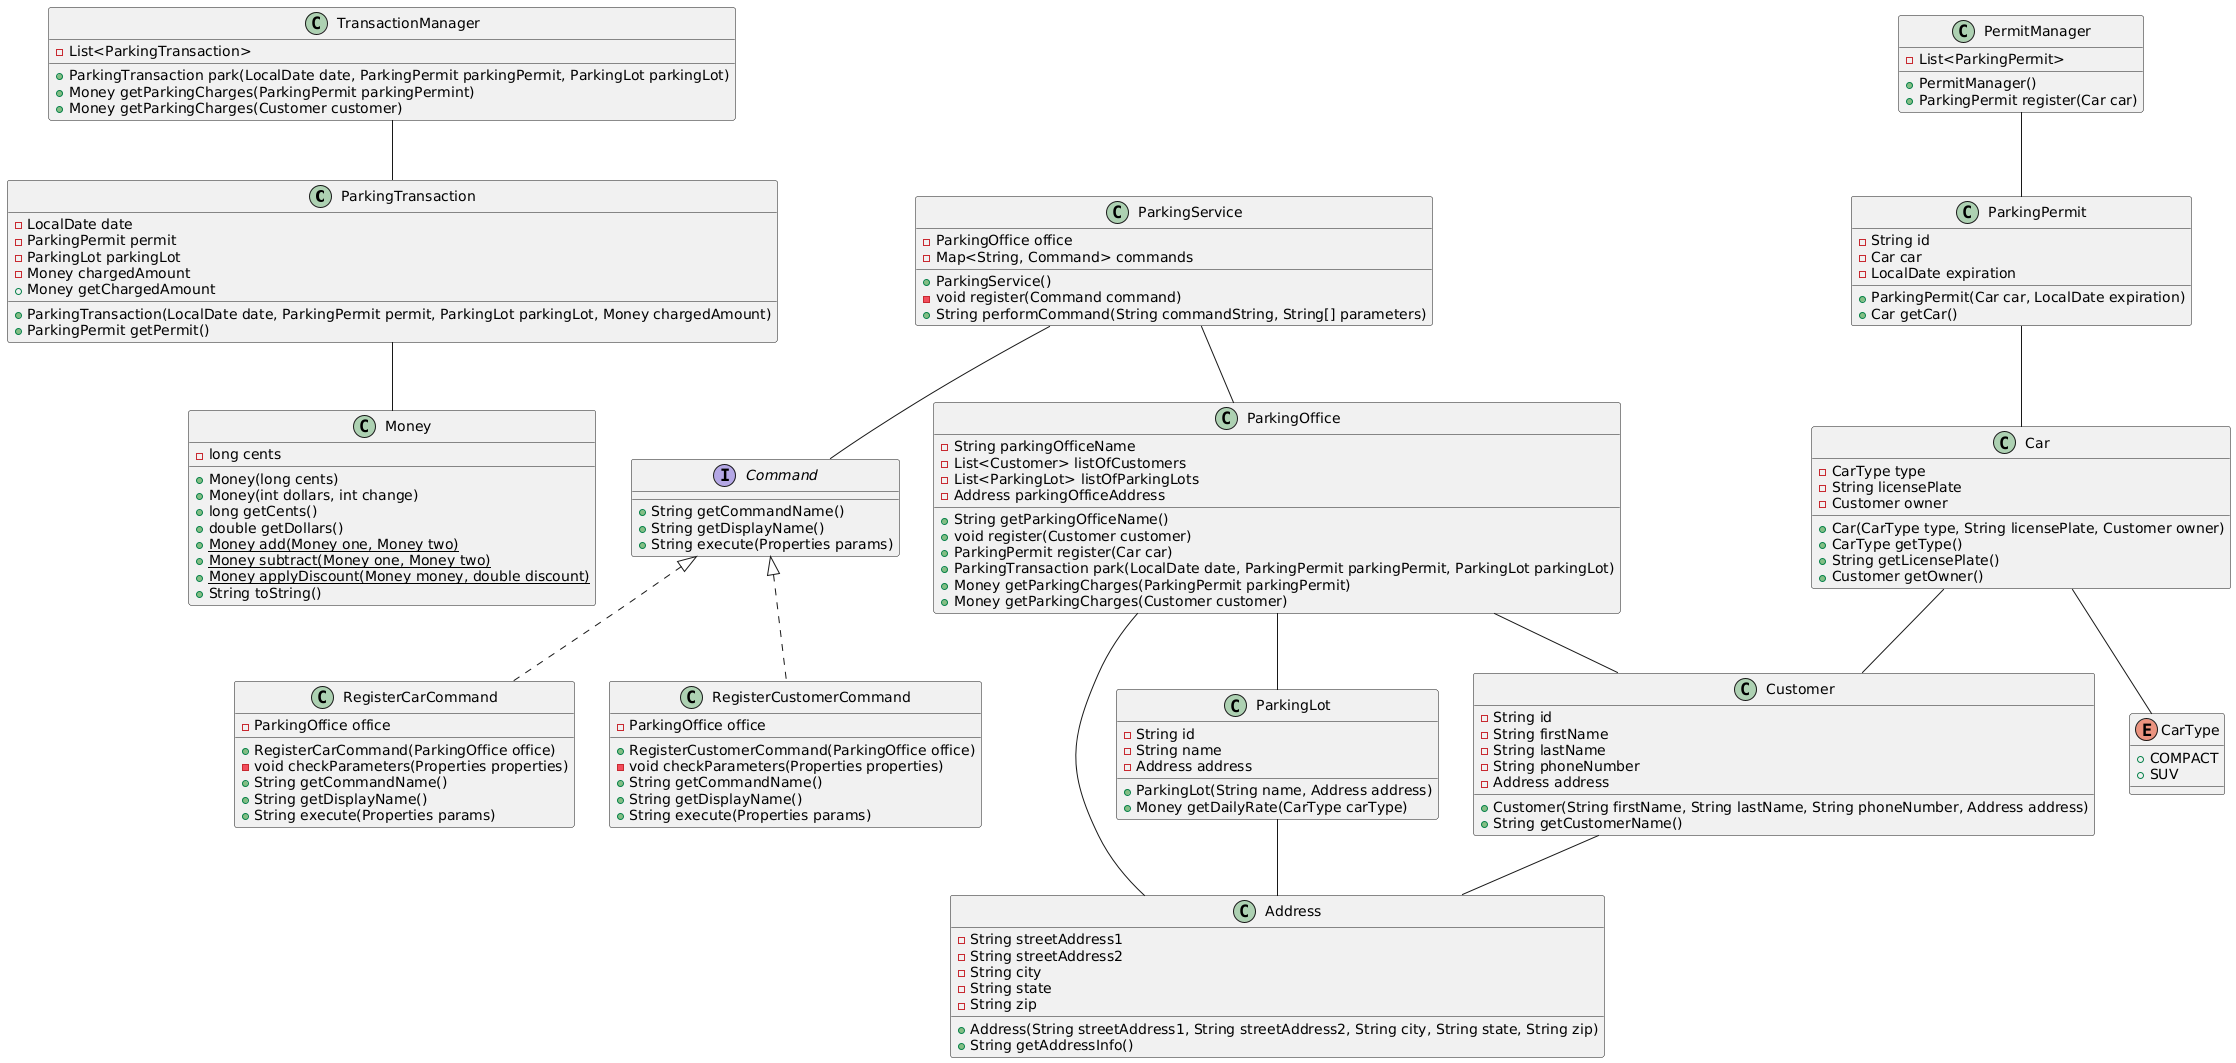

The diagram above was rendered by PlantUML. Its source (embedded in the PNG):
@startuml
class ParkingTransaction {
 - LocalDate date
 - ParkingPermit permit
 - ParkingLot parkingLot
 - Money chargedAmount
 + ParkingTransaction(LocalDate date, ParkingPermit permit, ParkingLot parkingLot, Money chargedAmount)
 + ParkingPermit getPermit()
 + Money getChargedAmount
}

class Money {
 - long cents
 + Money(long cents)
 + Money(int dollars, int change)
 + long getCents()
 + double getDollars()
 + {static} Money add(Money one, Money two)
 + {static} Money subtract(Money one, Money two)
 + {static} Money applyDiscount(Money money, double discount)
 + String toString()
}



    class Customer {
        - String id
        - String firstName
        - String lastName
        - String phoneNumber
        - Address address
        + Customer(String firstName, String lastName, String phoneNumber, Address address)
        + String getCustomerName()
    }

class Address {
 - String streetAddress1
 - String streetAddress2
 - String city
 - String state
 - String zip
 + Address(String streetAddress1, String streetAddress2, String city, String state, String zip)
 + String getAddressInfo()
}

class ParkingLot {
 - String id
 - String name
 - Address address
 + ParkingLot(String name, Address address)
 + Money getDailyRate(CarType carType)
}

class ParkingService {
 - ParkingOffice office
 - Map<String, Command> commands
 + ParkingService()
 - void register(Command command)
 + String performCommand(String commandString, String[] parameters)
}

interface Command {
 + String getCommandName()
 + String getDisplayName()
 + String execute(Properties params)
}

class RegisterCarCommand implements Command {
 - ParkingOffice office
 + RegisterCarCommand(ParkingOffice office)
 - void checkParameters(Properties properties)
 + String getCommandName()
 + String getDisplayName()
 + String execute(Properties params)
}

class RegisterCustomerCommand implements Command {
 - ParkingOffice office
 + RegisterCustomerCommand(ParkingOffice office)
 - void checkParameters(Properties properties)
 + String getCommandName()
 + String getDisplayName()
 + String execute(Properties params)
}

class Car {
 - CarType type
 - String licensePlate
 - Customer owner
 + Car(CarType type, String licensePlate, Customer owner)
 + CarType getType()
 + String getLicensePlate()
 + Customer getOwner()
}

enum CarType {
 + COMPACT
 + SUV
}



class ParkingOffice {
 - String parkingOfficeName
 - List<Customer> listOfCustomers
 - List<ParkingLot> listOfParkingLots
 - Address parkingOfficeAddress
 + String getParkingOfficeName()
 + void register(Customer customer)
 + ParkingPermit register(Car car)
 + ParkingTransaction park(LocalDate date, ParkingPermit parkingPermit, ParkingLot parkingLot)
 + Money getParkingCharges(ParkingPermit parkingPermit)
 + Money getParkingCharges(Customer customer)
}

class PermitManager {
 - List<ParkingPermit>
 + PermitManager()
 + ParkingPermit register(Car car)
}

class ParkingPermit {
 - String id
 - Car car
 - LocalDate expiration
 + ParkingPermit(Car car, LocalDate expiration)
 + Car getCar()
}

class TransactionManager {
 - List<ParkingTransaction>
 + ParkingTransaction park(LocalDate date, ParkingPermit parkingPermit, ParkingLot parkingLot)
 + Money getParkingCharges(ParkingPermit parkingPermint)
 + Money getParkingCharges(Customer customer)
}

ParkingService -d- ParkingOffice
ParkingService -d- Command

ParkingOffice -d- Customer
ParkingOffice -d- ParkingLot
ParkingOffice -d- Address

ParkingPermit -d- Car

PermitManager -d- ParkingPermit

ParkingLot -d- Address
Customer -d- Address

Car -d- CarType
Car -d- Customer

TransactionManager -d- ParkingTransaction

ParkingTransaction -d- Money
@enduml